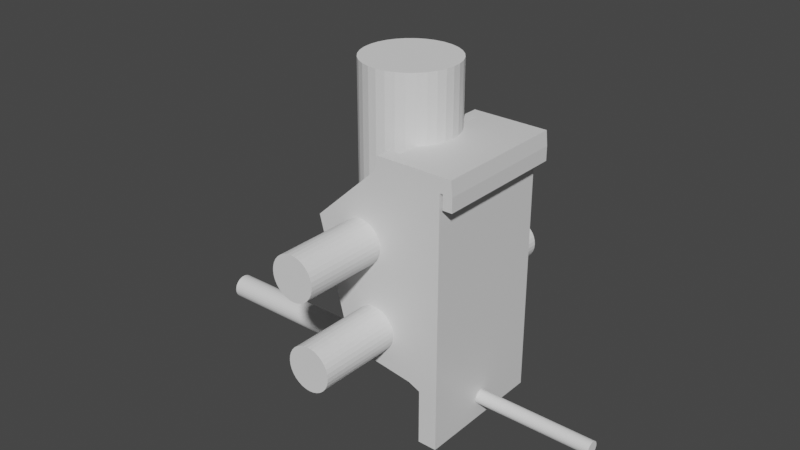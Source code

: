 # Source: bracket.blend  (saved by Blender 3.4.6; exported with 4.5.12 LTS)
import bpy
from mathutils import Matrix  # noqa: F401  (used for matrix-valued properties, if any)

bpy.ops.wm.read_factory_settings(use_empty=True)
scene = bpy.context.scene
scene.name = 'Scene'

# ---- collections
col_collection = bpy.data.collections.new('Collection'); scene.collection.children.link(col_collection)

# ---- materials (node trees are filled in below, after node groups)
mat_material = bpy.data.materials.new('Material')
mat_material.alpha_threshold = 0.0
mat_material.use_transparent_shadow = False
mat_material.roughness = 0.5
mat_material.line_color = (0.0, 0.0, 0.0, 1.0)

# ---- material node trees
mat_material.use_nodes = True; mat_material.node_tree.nodes.clear()
_N = mat_material.node_tree.nodes; _L = mat_material.node_tree.links
n0 = _N.new('ShaderNodeOutputMaterial'); n0.name = 'Material Output'; n0.location = (300, 300)
n1 = _N.new('ShaderNodeBsdfPrincipled'); n1.name = 'Principled BSDF'; n1.location = (10, 300)
n1.distribution = 'GGX'
n1.subsurface_method = 'RANDOM_WALK_SKIN'
n1.inputs[3].default_value = 1.45
n1.inputs[27].default_value = (0.0, 0.0, 0.0, 1.0)
n1.inputs[28].default_value = 1.0
_L.new(n1.outputs[0], n0.inputs[0])
n0.is_active_output = True

# ---- world
world_world = bpy.data.worlds.new('World'); scene.world = world_world
world_world.use_nodes = True; world_world.node_tree.nodes.clear()
_N = world_world.node_tree.nodes; _L = world_world.node_tree.links
n0 = _N.new('ShaderNodeOutputWorld'); n0.name = 'World Output'; n0.location = (300, 300)
n1 = _N.new('ShaderNodeBackground'); n1.name = 'Background'; n1.location = (10, 300)
n1.inputs[0].default_value = (0.05088, 0.05088, 0.05088, 1.0)
_L.new(n1.outputs[0], n0.inputs[0])
n0.is_active_output = True
world_world.color = (0.05088, 0.05088, 0.05088)
world_world.use_sun_shadow = False
world_world.sun_shadow_jitter_overblur = 0.0

# ---- meshes
me_cube = bpy.data.meshes.new('Cube')
me_cube.from_pydata([(1.2, 0.9362, 1.987), (1.2, 0.9362, -5.96e-08), (1.2, 0.0, 1.987), (1.2, -5.96e-08, -5.96e-08), (-3.075, 0.9362, 1.987), (-0.032, 0.9362, -5.96e-08), (-2.259, 0.0, 1.987), (-0.032, -5.96e-08, -5.96e-08), (-0.032, -5.96e-08, 0.4056), (1.2, -5.96e-08, 0.4056), (-0.032, 0.9362, 0.4056), (-0.1556, -5.96e-08, 0.4437), (1.2, 0.9362, 0.4056), (-0.7904, 0.9362, 0.4437), (-2.427, -5.96e-08, 1.88), (1.2, 0.9362, 1.88), (1.2, -5.96e-08, 1.88), (-3.243, 0.9362, 1.88), (1.922, 0.9362, 1.987), (1.922, 0.0, 1.987), (2.014, 0.9362, 1.88), (2.014, -5.96e-08, 1.88), (1.39, -5.96e-08, 1.88), (1.39, 0.0, 1.987), (1.39, 0.9362, 1.88), (1.39, 0.9362, 1.987), (2.014, 0.9362, 1.776), (2.014, -5.96e-08, 1.776), (1.39, -5.96e-08, 1.776), (1.39, 0.9362, 1.776), (1.2, 0.9362, 0.5185), (1.2, -5.96e-08, 0.5185), (-5.32, 0.9362, 0.5185), (-0.1841, -5.96e-08, 0.5185), (-0.032, 0.7261, -5.96e-08), (1.2, 0.7261, 1.987), (-3.075, 0.7261, 1.987), (1.2, 0.7261, -5.96e-08), (-0.032, 0.7261, 0.4056), (1.2, 0.7261, 0.4056), (-0.7904, 0.7261, 0.4437), (1.2, 0.7261, 1.88), (-3.243, 0.7261, 1.88), (1.922, 0.7261, 1.987), (2.014, 0.7261, 1.88), (1.39, 0.7261, 1.987), (1.39, 0.7261, 1.88), (2.014, 0.7261, 1.776), (1.39, 0.7261, 1.776), (-5.32, 0.7261, 0.5185), (1.2, 0.7261, 0.5185), (-0.032, 0.7227, -5.96e-08), (1.2, 0.7227, 1.987), (1.2, 0.7227, 0.4056), (1.2, 0.7227, 1.88), (1.922, 0.7227, 1.987), (2.014, 0.7227, 1.88), (1.39, 0.7227, 1.88), (2.014, 0.7227, 1.776), (1.39, 0.7227, 1.776), (1.2, 0.7227, 0.5185), (-2.259, 0.7227, 1.987), (1.2, 0.7227, -5.96e-08), (-0.032, 0.7227, 0.4056), (-0.1556, 0.7227, 0.4437), (-2.427, 0.7227, 1.88), (1.39, 0.7227, 1.987), (-0.1841, 0.7227, 0.5185), (-2.427, -5.96e-08, 1.724), (1.2, 0.9362, 1.724), (1.2, -5.96e-08, 1.724), (-7.463, 0.9362, 1.434), (-7.463, 0.7261, 1.435), (1.2, 0.7261, 1.724), (-2.427, 0.7227, 1.724), (1.2, 0.7227, 1.724)], [], [(52, 61, 6, 2), (16, 2, 6, 14), (42, 36, 4, 17), (51, 62, 3, 7), (23, 22, 21, 19), (17, 4, 0, 15), (5, 10, 12, 1), (62, 53, 9, 3), (34, 38, 10, 5), (3, 9, 8, 7), (10, 13, 12), (38, 40, 13, 10), (9, 11, 8), (71, 17, 15, 69), (75, 54, 16, 70), (72, 42, 17, 71), (70, 16, 14, 68), (56, 55, 19, 21), (56, 21, 27, 58), (66, 23, 19, 55), (24, 25, 18, 20), (15, 0, 25, 24), (52, 2, 23, 66), (41, 15, 24, 46), (2, 16, 22, 23), (48, 29, 26, 47), (46, 24, 29, 48), (24, 20, 26, 29), (21, 22, 28, 27), (9, 31, 33, 11), (40, 49, 32, 13), (53, 60, 31, 9), (13, 32, 30, 12), (12, 30, 50, 39), (64, 67, 49, 40), (57, 46, 48, 59), (59, 48, 47, 58), (54, 41, 46, 57), (0, 35, 45, 25), (25, 45, 43, 18), (20, 44, 47, 26), (20, 18, 43, 44), (74, 65, 42, 72), (69, 15, 41, 73), (63, 64, 40, 38), (51, 63, 38, 34), (1, 12, 39, 37), (5, 1, 37, 34), (65, 61, 36, 42), (0, 4, 36, 35), (14, 6, 61, 65), (7, 8, 63, 51), (8, 11, 64, 63), (68, 14, 65, 74), (16, 54, 57, 22), (28, 59, 58, 27), (22, 57, 59, 28), (11, 33, 67, 64), (39, 50, 60, 53), (35, 52, 66, 45), (45, 66, 55, 43), (44, 56, 58, 47), (44, 43, 55, 56), (73, 41, 54, 75), (37, 39, 53, 62), (34, 37, 62, 51), (35, 36, 61, 52), (50, 73, 75, 60), (33, 68, 74, 67), (30, 69, 73, 50), (67, 74, 72, 49), (31, 70, 68, 33), (49, 72, 71, 32), (60, 75, 70, 31), (32, 71, 69, 30)])
_uv = me_cube.uv_layers.new(name='UVMap')
_uv.uv.foreach_set('vector', [0.625, 0.5321, 0.875, 0.5321, 0.875, 0.75, 0.625, 0.75, 0.5802, 0.75, 0.625, 0.75, 0.625, 1.0, 0.5802, 1.0, 0.5802, 0.2188, 0.625, 0.2188, 0.625, 0.25, 0.5802, 0.25, 0.125, 0.5321, 0.375, 0.5321, 0.375, 0.75, 0.125, 0.75, 0.625, 0.75, 0.5802, 0.75, 0.5802, 0.75, 0.625, 0.75, 0.5802, 0.25, 0.625, 0.25, 0.625, 0.5, 0.5802, 0.5, 0.375, 0.25, 0.4257, 0.25, 0.4257, 0.5, 0.375, 0.5, 0.375, 0.5321, 0.4257, 0.5321, 0.4257, 0.75, 0.375, 0.75, 0.375, 0.2188, 0.4257, 0.2187, 0.4257, 0.25, 0.375, 0.25, 0.375, 0.75, 0.4257, 0.75, 0.4257, 1.0, 0.375, 1.0, 0.4257, 0.25, 0.4257, 0.25, 0.4257, 0.5, 0.4257, 0.2187, 0.4257, 0.2188, 0.4257, 0.25, 0.4257, 0.25, 0.4257, 0.75, 0.4257, 1.0, 0.4257, 1.0, 0.5639, 0.25, 0.5802, 0.25, 0.5802, 0.5, 0.5639, 0.5, 0.5639, 0.5321, 0.5802, 0.5321, 0.5802, 0.75, 0.5639, 0.75, 0.5639, 0.2188, 0.5802, 0.2188, 0.5802, 0.25, 0.5639, 0.25, 0.5639, 0.75, 0.5802, 0.75, 0.5802, 1.0, 0.5639, 1.0, 0.5802, 0.5321, 0.625, 0.5321, 0.625, 0.75, 0.5802, 0.75, 0.5802, 0.5321, 0.5802, 0.75, 0.5802, 0.75, 0.5802, 0.5321, 0.625, 0.5321, 0.625, 0.75, 0.625, 0.75, 0.625, 0.5321, 0.5802, 0.5, 0.625, 0.5, 0.625, 0.5, 0.5802, 0.5, 0.5802, 0.5, 0.625, 0.5, 0.625, 0.5, 0.5802, 0.5, 0.625, 0.5321, 0.625, 0.75, 0.625, 0.75, 0.625, 0.5321, 0.5802, 0.5312, 0.5802, 0.5, 0.5802, 0.5, 0.5802, 0.5312, 0.625, 0.75, 0.5802, 0.75, 0.5802, 0.75, 0.625, 0.75, 0.5802, 0.5312, 0.5802, 0.5, 0.5802, 0.5, 0.5802, 0.5312, 0.5802, 0.5312, 0.5802, 0.5, 0.5802, 0.5, 0.5802, 0.5312, 0.5802, 0.5, 0.5802, 0.5, 0.5802, 0.5, 0.5802, 0.5, 0.5802, 0.75, 0.5802, 0.75, 0.5802, 0.75, 0.5802, 0.75, 0.4257, 0.75, 0.4375, 0.75, 0.4375, 1.0, 0.4257, 1.0, 0.4257, 0.2188, 0.4375, 0.2187, 0.4375, 0.25, 0.4257, 0.25, 0.4257, 0.5321, 0.4375, 0.5321, 0.4375, 0.75, 0.4257, 0.75, 0.4257, 0.25, 0.4375, 0.25, 0.4375, 0.5, 0.4257, 0.5, 0.4257, 0.5, 0.4375, 0.5, 0.4375, 0.5312, 0.4257, 0.5312, 0.4257, 0.2179, 0.4375, 0.2179, 0.4375, 0.2187, 0.4257, 0.2188, 0.5802, 0.5321, 0.5802, 0.5312, 0.5802, 0.5312, 0.5802, 0.5321, 0.5802, 0.5321, 0.5802, 0.5312, 0.5802, 0.5312, 0.5802, 0.5321, 0.5802, 0.5321, 0.5802, 0.5312, 0.5802, 0.5312, 0.5802, 0.5321, 0.625, 0.5, 0.625, 0.5312, 0.625, 0.5312, 0.625, 0.5, 0.625, 0.5, 0.625, 0.5312, 0.625, 0.5312, 0.625, 0.5, 0.5802, 0.5, 0.5802, 0.5312, 0.5802, 0.5312, 0.5802, 0.5, 0.5802, 0.5, 0.625, 0.5, 0.625, 0.5312, 0.5802, 0.5312, 0.5639, 0.2179, 0.5802, 0.2179, 0.5802, 0.2188, 0.5639, 0.2188, 0.5639, 0.5, 0.5802, 0.5, 0.5802, 0.5312, 0.5639, 0.5312, 0.4257, 0.2179, 0.4257, 0.2179, 0.4257, 0.2188, 0.4257, 0.2187, 0.375, 0.2179, 0.4257, 0.2179, 0.4257, 0.2187, 0.375, 0.2188, 0.375, 0.5, 0.4257, 0.5, 0.4257, 0.5312, 0.375, 0.5312, 0.125, 0.5, 0.375, 0.5, 0.375, 0.5312, 0.125, 0.5312, 0.5802, 0.2179, 0.625, 0.2179, 0.625, 0.2188, 0.5802, 0.2188, 0.625, 0.5, 0.875, 0.5, 0.875, 0.5312, 0.625, 0.5312, 0.5802, 0.0, 0.625, 0.0, 0.625, 0.2179, 0.5802, 0.2179, 0.375, 0.0, 0.4257, 0.0, 0.4257, 0.2179, 0.375, 0.2179, 0.4257, 0.0, 0.4257, 0.0, 0.4257, 0.2179, 0.4257, 0.2179, 0.5639, 0.0, 0.5802, 0.0, 0.5802, 0.2179, 0.5639, 0.2179, 0.5802, 0.75, 0.5802, 0.5321, 0.5802, 0.5321, 0.5802, 0.75, 0.5802, 0.75, 0.5802, 0.5321, 0.5802, 0.5321, 0.5802, 0.75, 0.5802, 0.75, 0.5802, 0.5321, 0.5802, 0.5321, 0.5802, 0.75, 0.4257, 0.0, 0.4375, 0.0, 0.4375, 0.2179, 0.4257, 0.2179, 0.4257, 0.5312, 0.4375, 0.5312, 0.4375, 0.5321, 0.4257, 0.5321, 0.625, 0.5312, 0.625, 0.5321, 0.625, 0.5321, 0.625, 0.5312, 0.625, 0.5312, 0.625, 0.5321, 0.625, 0.5321, 0.625, 0.5312, 0.5802, 0.5312, 0.5802, 0.5321, 0.5802, 0.5321, 0.5802, 0.5312, 0.5802, 0.5312, 0.625, 0.5312, 0.625, 0.5321, 0.5802, 0.5321, 0.5639, 0.5312, 0.5802, 0.5312, 0.5802, 0.5321, 0.5639, 0.5321, 0.375, 0.5312, 0.4257, 0.5312, 0.4257, 0.5321, 0.375, 0.5321, 0.125, 0.5312, 0.375, 0.5312, 0.375, 0.5321, 0.125, 0.5321, 0.625, 0.5312, 0.875, 0.5312, 0.875, 0.5321, 0.625, 0.5321, 0.4375, 0.5312, 0.5639, 0.5312, 0.5639, 0.5321, 0.4375, 0.5321, 0.4375, 0.0, 0.5639, 0.0, 0.5639, 0.2179, 0.4375, 0.2179, 0.4375, 0.5, 0.5639, 0.5, 0.5639, 0.5312, 0.4375, 0.5312, 0.4375, 0.2179, 0.5639, 0.2179, 0.5639, 0.2188, 0.4375, 0.2187, 0.4375, 0.75, 0.5639, 0.75, 0.5639, 1.0, 0.4375, 1.0, 0.4375, 0.2187, 0.5639, 0.2188, 0.5639, 0.25, 0.4375, 0.25, 0.4375, 0.5321, 0.5639, 0.5321, 0.5639, 0.75, 0.4375, 0.75, 0.4375, 0.25, 0.5639, 0.25, 0.5639, 0.5, 0.4375, 0.5])
me_cube.materials.append(mat_material)
me_cube.use_mirror_vertex_groups = False
me_cube.update()
me_cylinder = bpy.data.meshes.new('Cylinder')
me_cylinder.from_pydata([(0.0267, 1.0, -1.0), (0.0267, 1.0, 1.0), (0.0267, 0.9808, -1.0), (0.0267, 0.9808, 1.0), (0.0267, 0.9239, -1.0), (0.0267, 0.9239, 1.0), (0.0267, 0.8315, -1.0), (0.0267, 0.8315, 1.0), (0.0267, 0.7071, -1.0), (0.0267, 0.7071, 1.0), (0.0267, 0.5556, -1.0), (0.0267, 0.5556, 1.0), (0.0267, 0.3827, -1.0), (0.0267, 0.3827, 1.0), (0.0267, 0.1951, -1.0), (0.0267, 0.1951, 1.0), (0.0267, -2.842e-14, -1.0), (0.0267, -2.842e-14, 1.0), (0.0267, -0.1951, -1.0), (0.0267, -0.1951, 1.0), (0.0267, -0.3827, -1.0), (0.0267, -0.3827, 1.0), (0.0267, -0.5556, -1.0), (0.0267, -0.5556, 1.0), (0.0267, -0.7071, -1.0), (0.0267, -0.7071, 1.0), (0.0267, -0.8315, -1.0), (0.0267, -0.8315, 1.0), (0.0267, -0.9239, -1.0), (0.0267, -0.9239, 1.0), (0.0267, -0.9808, -1.0), (0.0267, -0.9808, 1.0), (0.0267, -1.0, -1.0), (0.0267, -1.0, 1.0), (-0.1951, -0.9808, -1.0), (-0.1951, -0.9808, 1.0), (-0.3827, -0.9239, -1.0), (-0.3827, -0.9239, 1.0), (-0.5556, -0.8315, -1.0), (-0.5556, -0.8315, 1.0), (-0.7071, -0.7071, -1.0), (-0.7071, -0.7071, 1.0), (-0.8315, -0.5556, -1.0), (-0.8315, -0.5556, 1.0), (-0.9239, -0.3827, -1.0), (-0.9239, -0.3827, 1.0), (-0.9808, -0.1951, -1.0), (-0.9808, -0.1951, 1.0), (-1.0, 0.0, -1.0), (-1.0, 0.0, 1.0), (-0.9808, 0.1951, -1.0), (-0.9808, 0.1951, 1.0), (-0.9239, 0.3827, -1.0), (-0.9239, 0.3827, 1.0), (-0.8315, 0.5556, -1.0), (-0.8315, 0.5556, 1.0), (-0.7071, 0.7071, -1.0), (-0.7071, 0.7071, 1.0), (-0.5556, 0.8315, -1.0), (-0.5556, 0.8315, 1.0), (-0.3827, 0.9239, -1.0), (-0.3827, 0.9239, 1.0), (-0.1951, 0.9808, -1.0), (-0.1951, 0.9808, 1.0)], [], [(0, 1, 3, 2), (2, 3, 5, 4), (4, 5, 7, 6), (6, 7, 9, 8), (8, 9, 11, 10), (10, 11, 13, 12), (12, 13, 15, 14), (14, 15, 17, 16), (16, 17, 19, 18), (18, 19, 21, 20), (20, 21, 23, 22), (22, 23, 25, 24), (24, 25, 27, 26), (26, 27, 29, 28), (28, 29, 31, 30), (30, 31, 33, 32), (32, 33, 35, 34), (34, 35, 37, 36), (36, 37, 39, 38), (38, 39, 41, 40), (40, 41, 43, 42), (42, 43, 45, 44), (44, 45, 47, 46), (46, 47, 49, 48), (48, 49, 51, 50), (50, 51, 53, 52), (52, 53, 55, 54), (54, 55, 57, 56), (56, 57, 59, 58), (58, 59, 61, 60), (3, 1, 63, 61, 59, 57, 55, 53, 51, 49, 47, 45, 43, 41, 39, 37, 35, 33, 31, 29, 27, 25, 23, 21, 19, 17, 15, 13, 11, 9, 7, 5), (60, 61, 63, 62), (62, 63, 1, 0), (0, 2, 4, 6, 8, 10, 12, 14, 16, 18, 20, 22, 24, 26, 28, 30, 32, 34, 36, 38, 40, 42, 44, 46, 48, 50, 52, 54, 56, 58, 60, 62)])
_uv = me_cylinder.uv_layers.new(name='UVMap')
_uv.uv.foreach_set('vector', [1.0, 0.5, 1.0, 1.0, 0.9688, 1.0, 0.9688, 0.5, 0.9688, 0.5, 0.9688, 1.0, 0.9375, 1.0, 0.9375, 0.5, 0.9375, 0.5, 0.9375, 1.0, 0.9062, 1.0, 0.9062, 0.5, 0.9062, 0.5, 0.9062, 1.0, 0.875, 1.0, 0.875, 0.5, 0.875, 0.5, 0.875, 1.0, 0.8438, 1.0, 0.8438, 0.5, 0.8438, 0.5, 0.8438, 1.0, 0.8125, 1.0, 0.8125, 0.5, 0.8125, 0.5, 0.8125, 1.0, 0.7812, 1.0, 0.7812, 0.5, 0.7812, 0.5, 0.7812, 1.0, 0.75, 1.0, 0.75, 0.5, 0.75, 0.5, 0.75, 1.0, 0.7188, 1.0, 0.7188, 0.5, 0.7188, 0.5, 0.7188, 1.0, 0.6875, 1.0, 0.6875, 0.5, 0.6875, 0.5, 0.6875, 1.0, 0.6562, 1.0, 0.6562, 0.5, 0.6562, 0.5, 0.6562, 1.0, 0.625, 1.0, 0.625, 0.5, 0.625, 0.5, 0.625, 1.0, 0.5938, 1.0, 0.5938, 0.5, 0.5938, 0.5, 0.5938, 1.0, 0.5625, 1.0, 0.5625, 0.5, 0.5625, 0.5, 0.5625, 1.0, 0.5312, 1.0, 0.5312, 0.5, 0.5312, 0.5, 0.5312, 1.0, 0.5, 1.0, 0.5, 0.5, 0.5, 0.5, 0.5, 1.0, 0.4688, 1.0, 0.4688, 0.5, 0.4688, 0.5, 0.4688, 1.0, 0.4375, 1.0, 0.4375, 0.5, 0.4375, 0.5, 0.4375, 1.0, 0.4062, 1.0, 0.4062, 0.5, 0.4062, 0.5, 0.4062, 1.0, 0.375, 1.0, 0.375, 0.5, 0.375, 0.5, 0.375, 1.0, 0.3438, 1.0, 0.3438, 0.5, 0.3438, 0.5, 0.3438, 1.0, 0.3125, 1.0, 0.3125, 0.5, 0.3125, 0.5, 0.3125, 1.0, 0.2812, 1.0, 0.2812, 0.5, 0.2812, 0.5, 0.2812, 1.0, 0.25, 1.0, 0.25, 0.5, 0.25, 0.5, 0.25, 1.0, 0.2188, 1.0, 0.2188, 0.5, 0.2188, 0.5, 0.2188, 1.0, 0.1875, 1.0, 0.1875, 0.5, 0.1875, 0.5, 0.1875, 1.0, 0.1562, 1.0, 0.1562, 0.5, 0.1562, 0.5, 0.1562, 1.0, 0.125, 1.0, 0.125, 0.5, 0.125, 0.5, 0.125, 1.0, 0.09375, 1.0, 0.09375, 0.5, 0.09375, 0.5, 0.09375, 1.0, 0.0625, 1.0, 0.0625, 0.5, 0.2968, 0.4854, 0.25, 0.49, 0.2032, 0.4854, 0.1582, 0.4717, 0.1167, 0.4496, 0.08029, 0.4197, 0.05045, 0.3833, 0.02827, 0.3418, 0.01461, 0.2968, 0.01, 0.25, 0.01461, 0.2032, 0.02827, 0.1582, 0.05045, 0.1167, 0.08029, 0.08029, 0.1167, 0.05045, 0.1582, 0.02827, 0.2032, 0.01461, 0.25, 0.01, 0.2968, 0.01461, 0.3418, 0.02827, 0.3833, 0.05045, 0.4197, 0.08029, 0.4496, 0.1167, 0.4717, 0.1582, 0.4854, 0.2032, 0.49, 0.25, 0.4854, 0.2968, 0.4717, 0.3418, 0.4496, 0.3833, 0.4197, 0.4197, 0.3833, 0.4496, 0.3418, 0.4717, 0.0625, 0.5, 0.0625, 1.0, 0.03125, 1.0, 0.03125, 0.5, 0.03125, 0.5, 0.03125, 1.0, 0.0, 1.0, 0.0, 0.5, 0.75, 0.49, 0.7968, 0.4854, 0.8418, 0.4717, 0.8833, 0.4496, 0.9197, 0.4197, 0.9496, 0.3833, 0.9717, 0.3418, 0.9854, 0.2968, 0.99, 0.25, 0.9854, 0.2032, 0.9717, 0.1582, 0.9496, 0.1167, 0.9197, 0.08029, 0.8833, 0.05045, 0.8418, 0.02827, 0.7968, 0.01461, 0.75, 0.01, 0.7032, 0.01461, 0.6582, 0.02827, 0.6167, 0.05045, 0.5803, 0.08029, 0.5504, 0.1167, 0.5283, 0.1582, 0.5146, 0.2032, 0.51, 0.25, 0.5146, 0.2968, 0.5283, 0.3418, 0.5504, 0.3833, 0.5803, 0.4197, 0.6167, 0.4496, 0.6582, 0.4717, 0.7032, 0.4854])
me_cylinder.update()
me_cylinder_002 = bpy.data.meshes.new('Cylinder.002')
me_cylinder_002.from_pydata([(0.0, 1.0, -1.0), (0.0, 1.0, 1.0), (0.1951, 0.9808, -1.0), (0.1951, 0.9808, 1.0), (0.3827, 0.9239, -1.0), (0.3827, 0.9239, 1.0), (0.5556, 0.8315, -1.0), (0.5556, 0.8315, 1.0), (0.7071, 0.7071, -1.0), (0.7071, 0.7071, 1.0), (0.8315, 0.5556, -1.0), (0.8315, 0.5556, 1.0), (0.9239, 0.3827, -1.0), (0.9239, 0.3827, 1.0), (0.9808, 0.1951, -1.0), (0.9808, 0.1951, 1.0), (1.0, 0.0, -1.0), (1.0, 0.0, 1.0), (0.9808, -0.1951, -1.0), (0.9808, -0.1951, 1.0), (0.9239, -0.3827, -1.0), (0.9239, -0.3827, 1.0), (0.8315, -0.5556, -1.0), (0.8315, -0.5556, 1.0), (0.7071, -0.7071, -1.0), (0.7071, -0.7071, 1.0), (0.5556, -0.8315, -1.0), (0.5556, -0.8315, 1.0), (0.3827, -0.9239, -1.0), (0.3827, -0.9239, 1.0), (0.1951, -0.9808, -1.0), (0.1951, -0.9808, 1.0), (0.0, -1.0, -1.0), (0.0, -1.0, 1.0), (-0.1951, -0.9808, -1.0), (-0.1951, -0.9808, 1.0), (-0.3827, -0.9239, -1.0), (-0.3827, -0.9239, 1.0), (-0.5556, -0.8315, -1.0), (-0.5556, -0.8315, 1.0), (-0.7071, -0.7071, -1.0), (-0.7071, -0.7071, 1.0), (-0.8315, -0.5556, -1.0), (-0.8315, -0.5556, 1.0), (-0.9239, -0.3827, -1.0), (-0.9239, -0.3827, 1.0), (-0.9808, -0.1951, -1.0), (-0.9808, -0.1951, 1.0), (-1.0, 0.0, -1.0), (-1.0, 0.0, 1.0), (-0.9808, 0.1951, -1.0), (-0.9808, 0.1951, 1.0), (-0.9239, 0.3827, -1.0), (-0.9239, 0.3827, 1.0), (-0.8315, 0.5556, -1.0), (-0.8315, 0.5556, 1.0), (-0.7071, 0.7071, -1.0), (-0.7071, 0.7071, 1.0), (-0.5556, 0.8315, -1.0), (-0.5556, 0.8315, 1.0), (-0.3827, 0.9239, -1.0), (-0.3827, 0.9239, 1.0), (-0.1951, 0.9808, -1.0), (-0.1951, 0.9808, 1.0)], [], [(0, 1, 3, 2), (2, 3, 5, 4), (4, 5, 7, 6), (6, 7, 9, 8), (8, 9, 11, 10), (10, 11, 13, 12), (12, 13, 15, 14), (14, 15, 17, 16), (16, 17, 19, 18), (18, 19, 21, 20), (20, 21, 23, 22), (22, 23, 25, 24), (24, 25, 27, 26), (26, 27, 29, 28), (28, 29, 31, 30), (30, 31, 33, 32), (32, 33, 35, 34), (34, 35, 37, 36), (36, 37, 39, 38), (38, 39, 41, 40), (40, 41, 43, 42), (42, 43, 45, 44), (44, 45, 47, 46), (46, 47, 49, 48), (48, 49, 51, 50), (50, 51, 53, 52), (52, 53, 55, 54), (54, 55, 57, 56), (56, 57, 59, 58), (58, 59, 61, 60), (3, 1, 63, 61, 59, 57, 55, 53, 51, 49, 47, 45, 43, 41, 39, 37, 35, 33, 31, 29, 27, 25, 23, 21, 19, 17, 15, 13, 11, 9, 7, 5), (60, 61, 63, 62), (62, 63, 1, 0), (0, 2, 4, 6, 8, 10, 12, 14, 16, 18, 20, 22, 24, 26, 28, 30, 32, 34, 36, 38, 40, 42, 44, 46, 48, 50, 52, 54, 56, 58, 60, 62)])
_uv = me_cylinder_002.uv_layers.new(name='UVMap')
_uv.uv.foreach_set('vector', [1.0, 0.5, 1.0, 1.0, 0.9688, 1.0, 0.9688, 0.5, 0.9688, 0.5, 0.9688, 1.0, 0.9375, 1.0, 0.9375, 0.5, 0.9375, 0.5, 0.9375, 1.0, 0.9062, 1.0, 0.9062, 0.5, 0.9062, 0.5, 0.9062, 1.0, 0.875, 1.0, 0.875, 0.5, 0.875, 0.5, 0.875, 1.0, 0.8438, 1.0, 0.8438, 0.5, 0.8438, 0.5, 0.8438, 1.0, 0.8125, 1.0, 0.8125, 0.5, 0.8125, 0.5, 0.8125, 1.0, 0.7812, 1.0, 0.7812, 0.5, 0.7812, 0.5, 0.7812, 1.0, 0.75, 1.0, 0.75, 0.5, 0.75, 0.5, 0.75, 1.0, 0.7188, 1.0, 0.7188, 0.5, 0.7188, 0.5, 0.7188, 1.0, 0.6875, 1.0, 0.6875, 0.5, 0.6875, 0.5, 0.6875, 1.0, 0.6562, 1.0, 0.6562, 0.5, 0.6562, 0.5, 0.6562, 1.0, 0.625, 1.0, 0.625, 0.5, 0.625, 0.5, 0.625, 1.0, 0.5938, 1.0, 0.5938, 0.5, 0.5938, 0.5, 0.5938, 1.0, 0.5625, 1.0, 0.5625, 0.5, 0.5625, 0.5, 0.5625, 1.0, 0.5312, 1.0, 0.5312, 0.5, 0.5312, 0.5, 0.5312, 1.0, 0.5, 1.0, 0.5, 0.5, 0.5, 0.5, 0.5, 1.0, 0.4688, 1.0, 0.4688, 0.5, 0.4688, 0.5, 0.4688, 1.0, 0.4375, 1.0, 0.4375, 0.5, 0.4375, 0.5, 0.4375, 1.0, 0.4062, 1.0, 0.4062, 0.5, 0.4062, 0.5, 0.4062, 1.0, 0.375, 1.0, 0.375, 0.5, 0.375, 0.5, 0.375, 1.0, 0.3438, 1.0, 0.3438, 0.5, 0.3438, 0.5, 0.3438, 1.0, 0.3125, 1.0, 0.3125, 0.5, 0.3125, 0.5, 0.3125, 1.0, 0.2812, 1.0, 0.2812, 0.5, 0.2812, 0.5, 0.2812, 1.0, 0.25, 1.0, 0.25, 0.5, 0.25, 0.5, 0.25, 1.0, 0.2188, 1.0, 0.2188, 0.5, 0.2188, 0.5, 0.2188, 1.0, 0.1875, 1.0, 0.1875, 0.5, 0.1875, 0.5, 0.1875, 1.0, 0.1562, 1.0, 0.1562, 0.5, 0.1562, 0.5, 0.1562, 1.0, 0.125, 1.0, 0.125, 0.5, 0.125, 0.5, 0.125, 1.0, 0.09375, 1.0, 0.09375, 0.5, 0.09375, 0.5, 0.09375, 1.0, 0.0625, 1.0, 0.0625, 0.5, 0.2968, 0.4854, 0.25, 0.49, 0.2032, 0.4854, 0.1582, 0.4717, 0.1167, 0.4496, 0.08029, 0.4197, 0.05045, 0.3833, 0.02827, 0.3418, 0.01461, 0.2968, 0.01, 0.25, 0.01461, 0.2032, 0.02827, 0.1582, 0.05045, 0.1167, 0.08029, 0.08029, 0.1167, 0.05045, 0.1582, 0.02827, 0.2032, 0.01461, 0.25, 0.01, 0.2968, 0.01461, 0.3418, 0.02827, 0.3833, 0.05045, 0.4197, 0.08029, 0.4496, 0.1167, 0.4717, 0.1582, 0.4854, 0.2032, 0.49, 0.25, 0.4854, 0.2968, 0.4717, 0.3418, 0.4496, 0.3833, 0.4197, 0.4197, 0.3833, 0.4496, 0.3418, 0.4717, 0.0625, 0.5, 0.0625, 1.0, 0.03125, 1.0, 0.03125, 0.5, 0.03125, 0.5, 0.03125, 1.0, 0.0, 1.0, 0.0, 0.5, 0.75, 0.49, 0.7968, 0.4854, 0.8418, 0.4717, 0.8833, 0.4496, 0.9197, 0.4197, 0.9496, 0.3833, 0.9717, 0.3418, 0.9854, 0.2968, 0.99, 0.25, 0.9854, 0.2032, 0.9717, 0.1582, 0.9496, 0.1167, 0.9197, 0.08029, 0.8833, 0.05045, 0.8418, 0.02827, 0.7968, 0.01461, 0.75, 0.01, 0.7032, 0.01461, 0.6582, 0.02827, 0.6167, 0.05045, 0.5803, 0.08029, 0.5504, 0.1167, 0.5283, 0.1582, 0.5146, 0.2032, 0.51, 0.25, 0.5146, 0.2968, 0.5283, 0.3418, 0.5504, 0.3833, 0.5803, 0.4197, 0.6167, 0.4496, 0.6582, 0.4717, 0.7032, 0.4854])
me_cylinder_002.update()
me_cylinder_003 = bpy.data.meshes.new('Cylinder.003')
me_cylinder_003.from_pydata([(0.0, 1.0, -1.0), (0.0, 1.0, 1.0), (0.1951, 0.9808, -1.0), (0.1951, 0.9808, 1.0), (0.3827, 0.9239, -1.0), (0.3827, 0.9239, 1.0), (0.5556, 0.8315, -1.0), (0.5556, 0.8315, 1.0), (0.7071, 0.7071, -1.0), (0.7071, 0.7071, 1.0), (0.8315, 0.5556, -1.0), (0.8315, 0.5556, 1.0), (0.9239, 0.3827, -1.0), (0.9239, 0.3827, 1.0), (0.9808, 0.1951, -1.0), (0.9808, 0.1951, 1.0), (1.0, 0.0, -1.0), (1.0, 0.0, 1.0), (0.9808, -0.1951, -1.0), (0.9808, -0.1951, 1.0), (0.9239, -0.3827, -1.0), (0.9239, -0.3827, 1.0), (0.8315, -0.5556, -1.0), (0.8315, -0.5556, 1.0), (0.7071, -0.7071, -1.0), (0.7071, -0.7071, 1.0), (0.5556, -0.8315, -1.0), (0.5556, -0.8315, 1.0), (0.3827, -0.9239, -1.0), (0.3827, -0.9239, 1.0), (0.1951, -0.9808, -1.0), (0.1951, -0.9808, 1.0), (0.0, -1.0, -1.0), (0.0, -1.0, 1.0), (-0.1951, -0.9808, -1.0), (-0.1951, -0.9808, 1.0), (-0.3827, -0.9239, -1.0), (-0.3827, -0.9239, 1.0), (-0.5556, -0.8315, -1.0), (-0.5556, -0.8315, 1.0), (-0.7071, -0.7071, -1.0), (-0.7071, -0.7071, 1.0), (-0.8315, -0.5556, -1.0), (-0.8315, -0.5556, 1.0), (-0.9239, -0.3827, -1.0), (-0.9239, -0.3827, 1.0), (-0.9808, -0.1951, -1.0), (-0.9808, -0.1951, 1.0), (-1.0, 0.0, -1.0), (-1.0, 0.0, 1.0), (-0.9808, 0.1951, -1.0), (-0.9808, 0.1951, 1.0), (-0.9239, 0.3827, -1.0), (-0.9239, 0.3827, 1.0), (-0.8315, 0.5556, -1.0), (-0.8315, 0.5556, 1.0), (-0.7071, 0.7071, -1.0), (-0.7071, 0.7071, 1.0), (-0.5556, 0.8315, -1.0), (-0.5556, 0.8315, 1.0), (-0.3827, 0.9239, -1.0), (-0.3827, 0.9239, 1.0), (-0.1951, 0.9808, -1.0), (-0.1951, 0.9808, 1.0)], [], [(0, 1, 3, 2), (2, 3, 5, 4), (4, 5, 7, 6), (6, 7, 9, 8), (8, 9, 11, 10), (10, 11, 13, 12), (12, 13, 15, 14), (14, 15, 17, 16), (16, 17, 19, 18), (18, 19, 21, 20), (20, 21, 23, 22), (22, 23, 25, 24), (24, 25, 27, 26), (26, 27, 29, 28), (28, 29, 31, 30), (30, 31, 33, 32), (32, 33, 35, 34), (34, 35, 37, 36), (36, 37, 39, 38), (38, 39, 41, 40), (40, 41, 43, 42), (42, 43, 45, 44), (44, 45, 47, 46), (46, 47, 49, 48), (48, 49, 51, 50), (50, 51, 53, 52), (52, 53, 55, 54), (54, 55, 57, 56), (56, 57, 59, 58), (58, 59, 61, 60), (3, 1, 63, 61, 59, 57, 55, 53, 51, 49, 47, 45, 43, 41, 39, 37, 35, 33, 31, 29, 27, 25, 23, 21, 19, 17, 15, 13, 11, 9, 7, 5), (60, 61, 63, 62), (62, 63, 1, 0), (0, 2, 4, 6, 8, 10, 12, 14, 16, 18, 20, 22, 24, 26, 28, 30, 32, 34, 36, 38, 40, 42, 44, 46, 48, 50, 52, 54, 56, 58, 60, 62)])
_uv = me_cylinder_003.uv_layers.new(name='UVMap')
_uv.uv.foreach_set('vector', [1.0, 0.5, 1.0, 1.0, 0.9688, 1.0, 0.9688, 0.5, 0.9688, 0.5, 0.9688, 1.0, 0.9375, 1.0, 0.9375, 0.5, 0.9375, 0.5, 0.9375, 1.0, 0.9062, 1.0, 0.9062, 0.5, 0.9062, 0.5, 0.9062, 1.0, 0.875, 1.0, 0.875, 0.5, 0.875, 0.5, 0.875, 1.0, 0.8438, 1.0, 0.8438, 0.5, 0.8438, 0.5, 0.8438, 1.0, 0.8125, 1.0, 0.8125, 0.5, 0.8125, 0.5, 0.8125, 1.0, 0.7812, 1.0, 0.7812, 0.5, 0.7812, 0.5, 0.7812, 1.0, 0.75, 1.0, 0.75, 0.5, 0.75, 0.5, 0.75, 1.0, 0.7188, 1.0, 0.7188, 0.5, 0.7188, 0.5, 0.7188, 1.0, 0.6875, 1.0, 0.6875, 0.5, 0.6875, 0.5, 0.6875, 1.0, 0.6562, 1.0, 0.6562, 0.5, 0.6562, 0.5, 0.6562, 1.0, 0.625, 1.0, 0.625, 0.5, 0.625, 0.5, 0.625, 1.0, 0.5938, 1.0, 0.5938, 0.5, 0.5938, 0.5, 0.5938, 1.0, 0.5625, 1.0, 0.5625, 0.5, 0.5625, 0.5, 0.5625, 1.0, 0.5312, 1.0, 0.5312, 0.5, 0.5312, 0.5, 0.5312, 1.0, 0.5, 1.0, 0.5, 0.5, 0.5, 0.5, 0.5, 1.0, 0.4688, 1.0, 0.4688, 0.5, 0.4688, 0.5, 0.4688, 1.0, 0.4375, 1.0, 0.4375, 0.5, 0.4375, 0.5, 0.4375, 1.0, 0.4062, 1.0, 0.4062, 0.5, 0.4062, 0.5, 0.4062, 1.0, 0.375, 1.0, 0.375, 0.5, 0.375, 0.5, 0.375, 1.0, 0.3438, 1.0, 0.3438, 0.5, 0.3438, 0.5, 0.3438, 1.0, 0.3125, 1.0, 0.3125, 0.5, 0.3125, 0.5, 0.3125, 1.0, 0.2812, 1.0, 0.2812, 0.5, 0.2812, 0.5, 0.2812, 1.0, 0.25, 1.0, 0.25, 0.5, 0.25, 0.5, 0.25, 1.0, 0.2188, 1.0, 0.2188, 0.5, 0.2188, 0.5, 0.2188, 1.0, 0.1875, 1.0, 0.1875, 0.5, 0.1875, 0.5, 0.1875, 1.0, 0.1562, 1.0, 0.1562, 0.5, 0.1562, 0.5, 0.1562, 1.0, 0.125, 1.0, 0.125, 0.5, 0.125, 0.5, 0.125, 1.0, 0.09375, 1.0, 0.09375, 0.5, 0.09375, 0.5, 0.09375, 1.0, 0.0625, 1.0, 0.0625, 0.5, 0.2968, 0.4854, 0.25, 0.49, 0.2032, 0.4854, 0.1582, 0.4717, 0.1167, 0.4496, 0.08029, 0.4197, 0.05045, 0.3833, 0.02827, 0.3418, 0.01461, 0.2968, 0.01, 0.25, 0.01461, 0.2032, 0.02827, 0.1582, 0.05045, 0.1167, 0.08029, 0.08029, 0.1167, 0.05045, 0.1582, 0.02827, 0.2032, 0.01461, 0.25, 0.01, 0.2968, 0.01461, 0.3418, 0.02827, 0.3833, 0.05045, 0.4197, 0.08029, 0.4496, 0.1167, 0.4717, 0.1582, 0.4854, 0.2032, 0.49, 0.25, 0.4854, 0.2968, 0.4717, 0.3418, 0.4496, 0.3833, 0.4197, 0.4197, 0.3833, 0.4496, 0.3418, 0.4717, 0.0625, 0.5, 0.0625, 1.0, 0.03125, 1.0, 0.03125, 0.5, 0.03125, 0.5, 0.03125, 1.0, 0.0, 1.0, 0.0, 0.5, 0.75, 0.49, 0.7968, 0.4854, 0.8418, 0.4717, 0.8833, 0.4496, 0.9197, 0.4197, 0.9496, 0.3833, 0.9717, 0.3418, 0.9854, 0.2968, 0.99, 0.25, 0.9854, 0.2032, 0.9717, 0.1582, 0.9496, 0.1167, 0.9197, 0.08029, 0.8833, 0.05045, 0.8418, 0.02827, 0.7968, 0.01461, 0.75, 0.01, 0.7032, 0.01461, 0.6582, 0.02827, 0.6167, 0.05045, 0.5803, 0.08029, 0.5504, 0.1167, 0.5283, 0.1582, 0.5146, 0.2032, 0.51, 0.25, 0.5146, 0.2968, 0.5283, 0.3418, 0.5504, 0.3833, 0.5803, 0.4197, 0.6167, 0.4496, 0.6582, 0.4717, 0.7032, 0.4854])
me_cylinder_003.update()
me_cylinder_001 = bpy.data.meshes.new('Cylinder.001')
me_cylinder_001.from_pydata([(0.0, 1.0, -1.0), (0.0, 1.0, 1.0), (0.1951, 0.9808, -1.0), (0.1951, 0.9808, 1.0), (0.3827, 0.9239, -1.0), (0.3827, 0.9239, 1.0), (0.5556, 0.8315, -1.0), (0.5556, 0.8315, 1.0), (0.7071, 0.7071, -1.0), (0.7071, 0.7071, 1.0), (0.8315, 0.5556, -1.0), (0.8315, 0.5556, 1.0), (0.9239, 0.3827, -1.0), (0.9239, 0.3827, 1.0), (0.9808, 0.1951, -1.0), (0.9808, 0.1951, 1.0), (1.0, 0.0, -1.0), (1.0, 0.0, 1.0), (0.9808, -0.1951, -1.0), (0.9808, -0.1951, 1.0), (0.9239, -0.3827, -1.0), (0.9239, -0.3827, 1.0), (0.8315, -0.5556, -1.0), (0.8315, -0.5556, 1.0), (0.7071, -0.7071, -1.0), (0.7071, -0.7071, 1.0), (0.5556, -0.8315, -1.0), (0.5556, -0.8315, 1.0), (0.3827, -0.9239, -1.0), (0.3827, -0.9239, 1.0), (0.1951, -0.9808, -1.0), (0.1951, -0.9808, 1.0), (0.0, -1.0, -1.0), (0.0, -1.0, 1.0), (-0.1951, -0.9808, -1.0), (-0.1951, -0.9808, 1.0), (-0.3827, -0.9239, -1.0), (-0.3827, -0.9239, 1.0), (-0.5556, -0.8315, -1.0), (-0.5556, -0.8315, 1.0), (-0.7071, -0.7071, -1.0), (-0.7071, -0.7071, 1.0), (-0.8315, -0.5556, -1.0), (-0.8315, -0.5556, 1.0), (-0.9239, -0.3827, -1.0), (-0.9239, -0.3827, 1.0), (-0.9808, -0.1951, -1.0), (-0.9808, -0.1951, 1.0), (-1.0, 0.0, -1.0), (-1.0, 0.0, 1.0), (-0.9808, 0.1951, -1.0), (-0.9808, 0.1951, 1.0), (-0.9239, 0.3827, -1.0), (-0.9239, 0.3827, 1.0), (-0.8315, 0.5556, -1.0), (-0.8315, 0.5556, 1.0), (-0.7071, 0.7071, -1.0), (-0.7071, 0.7071, 1.0), (-0.5556, 0.8315, -1.0), (-0.5556, 0.8315, 1.0), (-0.3827, 0.9239, -1.0), (-0.3827, 0.9239, 1.0), (-0.1951, 0.9808, -1.0), (-0.1951, 0.9808, 1.0)], [], [(0, 1, 3, 2), (2, 3, 5, 4), (4, 5, 7, 6), (6, 7, 9, 8), (8, 9, 11, 10), (10, 11, 13, 12), (12, 13, 15, 14), (14, 15, 17, 16), (16, 17, 19, 18), (18, 19, 21, 20), (20, 21, 23, 22), (22, 23, 25, 24), (24, 25, 27, 26), (26, 27, 29, 28), (28, 29, 31, 30), (30, 31, 33, 32), (32, 33, 35, 34), (34, 35, 37, 36), (36, 37, 39, 38), (38, 39, 41, 40), (40, 41, 43, 42), (42, 43, 45, 44), (44, 45, 47, 46), (46, 47, 49, 48), (48, 49, 51, 50), (50, 51, 53, 52), (52, 53, 55, 54), (54, 55, 57, 56), (56, 57, 59, 58), (58, 59, 61, 60), (3, 1, 63, 61, 59, 57, 55, 53, 51, 49, 47, 45, 43, 41, 39, 37, 35, 33, 31, 29, 27, 25, 23, 21, 19, 17, 15, 13, 11, 9, 7, 5), (60, 61, 63, 62), (62, 63, 1, 0), (0, 2, 4, 6, 8, 10, 12, 14, 16, 18, 20, 22, 24, 26, 28, 30, 32, 34, 36, 38, 40, 42, 44, 46, 48, 50, 52, 54, 56, 58, 60, 62)])
_uv = me_cylinder_001.uv_layers.new(name='UVMap')
_uv.uv.foreach_set('vector', [1.0, 0.5, 1.0, 1.0, 0.9688, 1.0, 0.9688, 0.5, 0.9688, 0.5, 0.9688, 1.0, 0.9375, 1.0, 0.9375, 0.5, 0.9375, 0.5, 0.9375, 1.0, 0.9062, 1.0, 0.9062, 0.5, 0.9062, 0.5, 0.9062, 1.0, 0.875, 1.0, 0.875, 0.5, 0.875, 0.5, 0.875, 1.0, 0.8438, 1.0, 0.8438, 0.5, 0.8438, 0.5, 0.8438, 1.0, 0.8125, 1.0, 0.8125, 0.5, 0.8125, 0.5, 0.8125, 1.0, 0.7812, 1.0, 0.7812, 0.5, 0.7812, 0.5, 0.7812, 1.0, 0.75, 1.0, 0.75, 0.5, 0.75, 0.5, 0.75, 1.0, 0.7188, 1.0, 0.7188, 0.5, 0.7188, 0.5, 0.7188, 1.0, 0.6875, 1.0, 0.6875, 0.5, 0.6875, 0.5, 0.6875, 1.0, 0.6562, 1.0, 0.6562, 0.5, 0.6562, 0.5, 0.6562, 1.0, 0.625, 1.0, 0.625, 0.5, 0.625, 0.5, 0.625, 1.0, 0.5938, 1.0, 0.5938, 0.5, 0.5938, 0.5, 0.5938, 1.0, 0.5625, 1.0, 0.5625, 0.5, 0.5625, 0.5, 0.5625, 1.0, 0.5312, 1.0, 0.5312, 0.5, 0.5312, 0.5, 0.5312, 1.0, 0.5, 1.0, 0.5, 0.5, 0.5, 0.5, 0.5, 1.0, 0.4688, 1.0, 0.4688, 0.5, 0.4688, 0.5, 0.4688, 1.0, 0.4375, 1.0, 0.4375, 0.5, 0.4375, 0.5, 0.4375, 1.0, 0.4062, 1.0, 0.4062, 0.5, 0.4062, 0.5, 0.4062, 1.0, 0.375, 1.0, 0.375, 0.5, 0.375, 0.5, 0.375, 1.0, 0.3438, 1.0, 0.3438, 0.5, 0.3438, 0.5, 0.3438, 1.0, 0.3125, 1.0, 0.3125, 0.5, 0.3125, 0.5, 0.3125, 1.0, 0.2812, 1.0, 0.2812, 0.5, 0.2812, 0.5, 0.2812, 1.0, 0.25, 1.0, 0.25, 0.5, 0.25, 0.5, 0.25, 1.0, 0.2188, 1.0, 0.2188, 0.5, 0.2188, 0.5, 0.2188, 1.0, 0.1875, 1.0, 0.1875, 0.5, 0.1875, 0.5, 0.1875, 1.0, 0.1562, 1.0, 0.1562, 0.5, 0.1562, 0.5, 0.1562, 1.0, 0.125, 1.0, 0.125, 0.5, 0.125, 0.5, 0.125, 1.0, 0.09375, 1.0, 0.09375, 0.5, 0.09375, 0.5, 0.09375, 1.0, 0.0625, 1.0, 0.0625, 0.5, 0.2968, 0.4854, 0.25, 0.49, 0.2032, 0.4854, 0.1582, 0.4717, 0.1167, 0.4496, 0.08029, 0.4197, 0.05045, 0.3833, 0.02827, 0.3418, 0.01461, 0.2968, 0.01, 0.25, 0.01461, 0.2032, 0.02827, 0.1582, 0.05045, 0.1167, 0.08029, 0.08029, 0.1167, 0.05045, 0.1582, 0.02827, 0.2032, 0.01461, 0.25, 0.01, 0.2968, 0.01461, 0.3418, 0.02827, 0.3833, 0.05045, 0.4197, 0.08029, 0.4496, 0.1167, 0.4717, 0.1582, 0.4854, 0.2032, 0.49, 0.25, 0.4854, 0.2968, 0.4717, 0.3418, 0.4496, 0.3833, 0.4197, 0.4197, 0.3833, 0.4496, 0.3418, 0.4717, 0.0625, 0.5, 0.0625, 1.0, 0.03125, 1.0, 0.03125, 0.5, 0.03125, 0.5, 0.03125, 1.0, 0.0, 1.0, 0.0, 0.5, 0.75, 0.49, 0.7968, 0.4854, 0.8418, 0.4717, 0.8833, 0.4496, 0.9197, 0.4197, 0.9496, 0.3833, 0.9717, 0.3418, 0.9854, 0.2968, 0.99, 0.25, 0.9854, 0.2032, 0.9717, 0.1582, 0.9496, 0.1167, 0.9197, 0.08029, 0.8833, 0.05045, 0.8418, 0.02827, 0.7968, 0.01461, 0.75, 0.01, 0.7032, 0.01461, 0.6582, 0.02827, 0.6167, 0.05045, 0.5803, 0.08029, 0.5504, 0.1167, 0.5283, 0.1582, 0.5146, 0.2032, 0.51, 0.25, 0.5146, 0.2968, 0.5283, 0.3418, 0.5504, 0.3833, 0.5803, 0.4197, 0.6167, 0.4496, 0.6582, 0.4717, 0.7032, 0.4854])
me_cylinder_001.update()
me_cylinder_005 = bpy.data.meshes.new('Cylinder.005')
me_cylinder_005.from_pydata([(0.0, 1.0, -1.0), (0.0, 1.0, 1.0), (0.1951, 0.9808, -1.0), (0.1951, 0.9808, 1.0), (0.3827, 0.9239, -1.0), (0.3827, 0.9239, 1.0), (0.5556, 0.8315, -1.0), (0.5556, 0.8315, 1.0), (0.7071, 0.7071, -1.0), (0.7071, 0.7071, 1.0), (0.8315, 0.5556, -1.0), (0.8315, 0.5556, 1.0), (0.9239, 0.3827, -1.0), (0.9239, 0.3827, 1.0), (0.9808, 0.1951, -1.0), (0.9808, 0.1951, 1.0), (1.0, 0.0, -1.0), (1.0, 0.0, 1.0), (0.9808, -0.1951, -1.0), (0.9808, -0.1951, 1.0), (0.9239, -0.3827, -1.0), (0.9239, -0.3827, 1.0), (0.8315, -0.5556, -1.0), (0.8315, -0.5556, 1.0), (0.7071, -0.7071, -1.0), (0.7071, -0.7071, 1.0), (0.5556, -0.8315, -1.0), (0.5556, -0.8315, 1.0), (0.3827, -0.9239, -1.0), (0.3827, -0.9239, 1.0), (0.1951, -0.9808, -1.0), (0.1951, -0.9808, 1.0), (0.0, -1.0, -1.0), (0.0, -1.0, 1.0), (-0.1951, -0.9808, -1.0), (-0.1951, -0.9808, 1.0), (-0.3827, -0.9239, -1.0), (-0.3827, -0.9239, 1.0), (-0.5556, -0.8315, -1.0), (-0.5556, -0.8315, 1.0), (-0.7071, -0.7071, -1.0), (-0.7071, -0.7071, 1.0), (-0.8315, -0.5556, -1.0), (-0.8315, -0.5556, 1.0), (-0.9239, -0.3827, -1.0), (-0.9239, -0.3827, 1.0), (-0.9808, -0.1951, -1.0), (-0.9808, -0.1951, 1.0), (-1.0, 0.0, -1.0), (-1.0, 0.0, 1.0), (-0.9808, 0.1951, -1.0), (-0.9808, 0.1951, 1.0), (-0.9239, 0.3827, -1.0), (-0.9239, 0.3827, 1.0), (-0.8315, 0.5556, -1.0), (-0.8315, 0.5556, 1.0), (-0.7071, 0.7071, -1.0), (-0.7071, 0.7071, 1.0), (-0.5556, 0.8315, -1.0), (-0.5556, 0.8315, 1.0), (-0.3827, 0.9239, -1.0), (-0.3827, 0.9239, 1.0), (-0.1951, 0.9808, -1.0), (-0.1951, 0.9808, 1.0)], [], [(0, 1, 3, 2), (2, 3, 5, 4), (4, 5, 7, 6), (6, 7, 9, 8), (8, 9, 11, 10), (10, 11, 13, 12), (12, 13, 15, 14), (14, 15, 17, 16), (16, 17, 19, 18), (18, 19, 21, 20), (20, 21, 23, 22), (22, 23, 25, 24), (24, 25, 27, 26), (26, 27, 29, 28), (28, 29, 31, 30), (30, 31, 33, 32), (32, 33, 35, 34), (34, 35, 37, 36), (36, 37, 39, 38), (38, 39, 41, 40), (40, 41, 43, 42), (42, 43, 45, 44), (44, 45, 47, 46), (46, 47, 49, 48), (48, 49, 51, 50), (50, 51, 53, 52), (52, 53, 55, 54), (54, 55, 57, 56), (56, 57, 59, 58), (58, 59, 61, 60), (3, 1, 63, 61, 59, 57, 55, 53, 51, 49, 47, 45, 43, 41, 39, 37, 35, 33, 31, 29, 27, 25, 23, 21, 19, 17, 15, 13, 11, 9, 7, 5), (60, 61, 63, 62), (62, 63, 1, 0), (0, 2, 4, 6, 8, 10, 12, 14, 16, 18, 20, 22, 24, 26, 28, 30, 32, 34, 36, 38, 40, 42, 44, 46, 48, 50, 52, 54, 56, 58, 60, 62)])
_uv = me_cylinder_005.uv_layers.new(name='UVMap')
_uv.uv.foreach_set('vector', [1.0, 0.5, 1.0, 1.0, 0.9688, 1.0, 0.9688, 0.5, 0.9688, 0.5, 0.9688, 1.0, 0.9375, 1.0, 0.9375, 0.5, 0.9375, 0.5, 0.9375, 1.0, 0.9062, 1.0, 0.9062, 0.5, 0.9062, 0.5, 0.9062, 1.0, 0.875, 1.0, 0.875, 0.5, 0.875, 0.5, 0.875, 1.0, 0.8438, 1.0, 0.8438, 0.5, 0.8438, 0.5, 0.8438, 1.0, 0.8125, 1.0, 0.8125, 0.5, 0.8125, 0.5, 0.8125, 1.0, 0.7812, 1.0, 0.7812, 0.5, 0.7812, 0.5, 0.7812, 1.0, 0.75, 1.0, 0.75, 0.5, 0.75, 0.5, 0.75, 1.0, 0.7188, 1.0, 0.7188, 0.5, 0.7188, 0.5, 0.7188, 1.0, 0.6875, 1.0, 0.6875, 0.5, 0.6875, 0.5, 0.6875, 1.0, 0.6562, 1.0, 0.6562, 0.5, 0.6562, 0.5, 0.6562, 1.0, 0.625, 1.0, 0.625, 0.5, 0.625, 0.5, 0.625, 1.0, 0.5938, 1.0, 0.5938, 0.5, 0.5938, 0.5, 0.5938, 1.0, 0.5625, 1.0, 0.5625, 0.5, 0.5625, 0.5, 0.5625, 1.0, 0.5312, 1.0, 0.5312, 0.5, 0.5312, 0.5, 0.5312, 1.0, 0.5, 1.0, 0.5, 0.5, 0.5, 0.5, 0.5, 1.0, 0.4688, 1.0, 0.4688, 0.5, 0.4688, 0.5, 0.4688, 1.0, 0.4375, 1.0, 0.4375, 0.5, 0.4375, 0.5, 0.4375, 1.0, 0.4062, 1.0, 0.4062, 0.5, 0.4062, 0.5, 0.4062, 1.0, 0.375, 1.0, 0.375, 0.5, 0.375, 0.5, 0.375, 1.0, 0.3438, 1.0, 0.3438, 0.5, 0.3438, 0.5, 0.3438, 1.0, 0.3125, 1.0, 0.3125, 0.5, 0.3125, 0.5, 0.3125, 1.0, 0.2812, 1.0, 0.2812, 0.5, 0.2812, 0.5, 0.2812, 1.0, 0.25, 1.0, 0.25, 0.5, 0.25, 0.5, 0.25, 1.0, 0.2188, 1.0, 0.2188, 0.5, 0.2188, 0.5, 0.2188, 1.0, 0.1875, 1.0, 0.1875, 0.5, 0.1875, 0.5, 0.1875, 1.0, 0.1562, 1.0, 0.1562, 0.5, 0.1562, 0.5, 0.1562, 1.0, 0.125, 1.0, 0.125, 0.5, 0.125, 0.5, 0.125, 1.0, 0.09375, 1.0, 0.09375, 0.5, 0.09375, 0.5, 0.09375, 1.0, 0.0625, 1.0, 0.0625, 0.5, 0.2968, 0.4854, 0.25, 0.49, 0.2032, 0.4854, 0.1582, 0.4717, 0.1167, 0.4496, 0.08029, 0.4197, 0.05045, 0.3833, 0.02827, 0.3418, 0.01461, 0.2968, 0.01, 0.25, 0.01461, 0.2032, 0.02827, 0.1582, 0.05045, 0.1167, 0.08029, 0.08029, 0.1167, 0.05045, 0.1582, 0.02827, 0.2032, 0.01461, 0.25, 0.01, 0.2968, 0.01461, 0.3418, 0.02827, 0.3833, 0.05045, 0.4197, 0.08029, 0.4496, 0.1167, 0.4717, 0.1582, 0.4854, 0.2032, 0.49, 0.25, 0.4854, 0.2968, 0.4717, 0.3418, 0.4496, 0.3833, 0.4197, 0.4197, 0.3833, 0.4496, 0.3418, 0.4717, 0.0625, 0.5, 0.0625, 1.0, 0.03125, 1.0, 0.03125, 0.5, 0.03125, 0.5, 0.03125, 1.0, 0.0, 1.0, 0.0, 0.5, 0.75, 0.49, 0.7968, 0.4854, 0.8418, 0.4717, 0.8833, 0.4496, 0.9197, 0.4197, 0.9496, 0.3833, 0.9717, 0.3418, 0.9854, 0.2968, 0.99, 0.25, 0.9854, 0.2032, 0.9717, 0.1582, 0.9496, 0.1167, 0.9197, 0.08029, 0.8833, 0.05045, 0.8418, 0.02827, 0.7968, 0.01461, 0.75, 0.01, 0.7032, 0.01461, 0.6582, 0.02827, 0.6167, 0.05045, 0.5803, 0.08029, 0.5504, 0.1167, 0.5283, 0.1582, 0.5146, 0.2032, 0.51, 0.25, 0.5146, 0.2968, 0.5283, 0.3418, 0.5504, 0.3833, 0.5803, 0.4197, 0.6167, 0.4496, 0.6582, 0.4717, 0.7032, 0.4854])
me_cylinder_005.update()

# ---- objects
ob_cube = bpy.data.objects.new('Cube', me_cube)
ob_cylinder = bpy.data.objects.new('Cylinder', me_cylinder)
ob_cylinder_002 = bpy.data.objects.new('Cylinder.002', me_cylinder_002)
ob_cylinder_001 = bpy.data.objects.new('Cylinder.001', me_cylinder_003)
ob_cylinder_003 = bpy.data.objects.new('Cylinder.003', me_cylinder_001)
ob_cylinder_004 = bpy.data.objects.new('Cylinder.004', me_cylinder_005)

# ---- transforms, parenting, visibility, modifiers, constraints
ob_cube.location = (0.0, 0.0, 0.0)
ob_cube.scale = (5.0, 23.5, 44.0)
ob_cube.lock_rotations_4d = False
ob_cube.empty_display_type = 'ARROWS'
ob_cube.lineart.crease_threshold = 0.0
_m = ob_cube.modifiers.new('Mirror', 'MIRROR')
_m.use_axis = (False, True, False)
_m = ob_cube.modifiers.new('Boolean', 'BOOLEAN')
_m.object = ob_cylinder
_m.operation = 'UNION'
_m = ob_cube.modifiers.new('Boolean.001', 'BOOLEAN')
_m.object = ob_cylinder_001
_m = ob_cube.modifiers.new('Boolean.002', 'BOOLEAN')
_m.object = ob_cylinder_002
_m = ob_cube.modifiers.new('Boolean.003', 'BOOLEAN')
_m.object = ob_cylinder_003
_m = ob_cube.modifiers.new('Boolean.004', 'BOOLEAN')
_m.object = ob_cylinder_004
ob_cylinder.location = (-4.738, -1.183e-07, 48.62)
ob_cylinder.rotation_euler = (1.571, -0.187, -1.693e-09)
ob_cylinder.scale = (8.197, 12.5, 20.24)
ob_cylinder_002.location = (-5.022, -0.1665, 7.03)
ob_cylinder_002.rotation_euler = (0.0, 1.571, 0.0)
ob_cylinder_002.scale = (2.3, 2.3, 50.0)
ob_cylinder_001.location = (-21.57, 0.578, 59.37)
ob_cylinder_001.rotation_euler = (1.571, 0.0, 0.0)
ob_cylinder_001.scale = (7.15, 7.15, 50.0)
_m = ob_cylinder_001.modifiers.new('Array', 'ARRAY')
_m.use_constant_offset = True
_m.constant_offset_displace = (0.65, -3.742, 0.0)
_m.use_relative_offset = False
_m.relative_offset_displace = (0.0, 0.0, 0.0)
ob_cylinder_003.location = (-47.24, -0.1665, 7.03)
ob_cylinder_003.rotation_euler = (0.0, 1.571, 0.0)
ob_cylinder_003.scale = (4.0, 4.0, 50.0)
ob_cylinder_004.location = (-21.68, 1.972e-07, 84.66)
ob_cylinder_004.scale = (14.97, 14.97, -23.74)

# ---- collection membership
col_collection.objects.link(ob_cube)
col_collection.objects.link(ob_cylinder)
col_collection.objects.link(ob_cylinder_002)
col_collection.objects.link(ob_cylinder_001)
col_collection.objects.link(ob_cylinder_003)
col_collection.objects.link(ob_cylinder_004)

# ---- scene / render settings (as saved in the file)
scene.frame_start = 1; scene.frame_end = 250; scene.frame_set(1)
scene.render.engine = 'BLENDER_EEVEE_NEXT'
scene.cycles.sampling_pattern = 'TABULATED_SOBOL'
scene.cycles.use_light_tree = False
scene.view_settings.view_transform = 'Filmic'
bpy.context.view_layer.update()

# ---- added for rendering (the .blend has no active camera and no usable light): camera, sun
cam_auto = bpy.data.cameras.new('AutoCamera')
cam_auto.lens = 50.0
cam_auto.sensor_width = 36.0
cam_auto.clip_end = 3326.81
ob_auto_camera = bpy.data.objects.new('AutoCamera', cam_auto)
scene.collection.objects.link(ob_auto_camera)
ob_auto_camera.location = (163.433, -226.897, 205.852)
ob_auto_camera.rotation_euler = (1.09748, -7.21219e-08, 0.694738)
scene.camera = ob_auto_camera
light_auto_sun = bpy.data.lights.new('AutoSun', 'SUN')
light_auto_sun.energy = 3.0
light_auto_sun.angle = 0.0523599
ob_auto_sun = bpy.data.objects.new('AutoSun', light_auto_sun)
scene.collection.objects.link(ob_auto_sun)
ob_auto_sun.rotation_euler = (0.872665, 0.174533, 0.523599)
bpy.context.view_layer.update()
